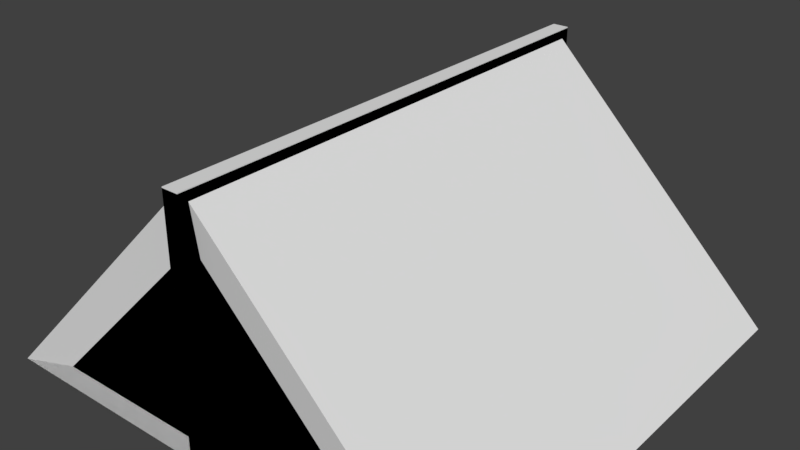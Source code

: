 # Source: ak_house.blend  (saved by Blender 2.78.0; exported with 4.5.12 LTS)
import bpy
from mathutils import Matrix  # noqa: F401  (used for matrix-valued properties, if any)

bpy.ops.wm.read_factory_settings(use_empty=True)
scene = bpy.context.scene
scene.name = 'Scene'

# ---- collections
col_collection_1 = bpy.data.collections.new('Collection 1'); scene.collection.children.link(col_collection_1)

# ---- materials (node trees are filled in below, after node groups)
mat_hause = bpy.data.materials.new('Hause')
mat_hause.alpha_threshold = 0.0
mat_hause.use_transparent_shadow = False
mat_hause.roughness = 0.5

# ---- material node trees

# ---- world
world_world = bpy.data.worlds.new('World'); scene.world = world_world
world_world.color = (0.05088, 0.05088, 0.05088)
world_world.use_sun_shadow = False
world_world.sun_shadow_jitter_overblur = 0.0
world_world.cycles.sampling_method = 'MANUAL'

# ---- meshes
me_cube_003 = bpy.data.meshes.new('Cube.003')
me_cube_003.from_pydata([(-73.99, -93.96, 13.96), (-100.0, 0.0, 0.9338), (73.91, -93.96, 13.96), (99.96, 0.0, 0.9338), (-0.04096, 0.0, 0.9338), (-0.04096, 0.0, 200.9), (-0.04096, -93.96, 13.96), (-0.04096, -93.96, 161.9), (-100.0, -96.35, 0.9338), (99.96, -96.35, 0.9338), (-0.04096, -96.35, 200.9), (-0.04096, -96.35, 0.9338)], [], [(10, 7, 2, 9), (6, 7, 0), (11, 9, 2, 6), (8, 11, 6, 0), (2, 7, 6), (10, 8, 0, 7), (4, 11, 8, 1), (3, 9, 11, 4), (5, 10, 9, 3), (1, 8, 10, 5)])
me_cube_003.materials.append(mat_hause)
me_cube_003.use_remesh_preserve_volume = False
me_cube_003.use_remesh_preserve_attributes = False
me_cube_003.use_mirror_vertex_groups = False
me_cube_003.update()
me_cube_001 = bpy.data.meshes.new('Cube.001')
me_cube_001.from_pydata([(-101.3, -100.0, 1.677), (-101.3, -100.0, 201.7), (-101.3, 100.0, 1.677), (-101.3, 100.0, 201.7), (98.75, -100.0, 1.677), (98.75, -100.0, 201.7), (98.75, 100.0, 1.677), (98.75, 100.0, 201.7), (-101.3, 22.47, 1.677), (-101.3, -22.47, 1.677), (-101.3, -22.47, 201.7), (-101.3, 22.47, 201.7), (98.75, -22.47, 1.677), (98.75, 22.47, 1.677), (98.75, 22.47, 201.7), (98.75, -22.47, 201.7), (-101.3, -100.0, 68.39), (-101.3, -100.0, 148.3), (-101.3, 100.0, 148.3), (-101.3, 100.0, 68.39), (98.75, 100.0, 148.3), (98.75, 100.0, 68.39), (98.75, -100.0, 148.3), (98.75, -100.0, 68.39), (98.75, 22.47, 148.3), (98.75, 22.47, 68.39), (98.75, -22.47, 148.3), (98.75, -22.47, 68.39), (-101.3, -22.47, 148.3), (-101.3, -22.47, 68.39), (-101.3, 22.47, 148.3), (-101.3, 22.47, 68.39)], [], [(30, 11, 3, 18), (18, 3, 7, 20), (26, 15, 5, 22), (22, 5, 1, 17), (9, 12, 4, 0), (15, 10, 1, 5), (7, 3, 11, 14), (14, 11, 10, 15), (2, 6, 13, 8), (29, 27, 12, 9), (20, 7, 14, 24), (24, 14, 15, 26), (17, 1, 10, 28), (28, 10, 11, 30), (27, 29, 28, 26), (31, 8, 13, 25), (0, 16, 29, 9), (16, 17, 28, 29), (25, 24, 30, 31), (24, 26, 28, 30), (6, 21, 25, 13), (21, 20, 24, 25), (4, 23, 16, 0), (23, 22, 17, 16), (12, 27, 23, 4), (27, 26, 22, 23), (2, 19, 21, 6), (19, 18, 20, 21), (8, 31, 19, 2), (31, 30, 18, 19)])
me_cube_001.materials.append(mat_hause)
me_cube_001.use_remesh_preserve_volume = False
me_cube_001.use_remesh_preserve_attributes = False
me_cube_001.use_mirror_vertex_groups = False
me_cube_001.update()
me_cube = bpy.data.meshes.new('Cube')
me_cube.from_pydata([(-101.3, -100.0, 2.411), (-101.3, -100.0, 202.4), (-101.3, 100.0, 2.411), (-101.3, 100.0, 202.4), (98.75, -100.0, 2.411), (98.75, -100.0, 202.4), (98.75, 100.0, 2.411), (98.75, 100.0, 202.4)], [], [(0, 1, 3, 2), (2, 3, 7, 6), (6, 7, 5, 4), (4, 5, 1, 0), (2, 6, 4, 0), (7, 3, 1, 5)])
me_cube.materials.append(mat_hause)
me_cube.use_remesh_preserve_volume = False
me_cube.use_remesh_preserve_attributes = False
me_cube.use_mirror_vertex_groups = False
me_cube.update()

# ---- objects
ob_house_roof = bpy.data.objects.new('House_Roof', me_cube_003)
ob_house_door = bpy.data.objects.new('House_Door', me_cube_001)
ob_house_wall = bpy.data.objects.new('House_Wall', me_cube)

# ---- transforms, parenting, visibility, modifiers, constraints
ob_house_roof.location = (0.0, 0.0, 0.0)
ob_house_roof.scale = (2.0, 2.0, 1.0)
ob_house_roof.hide_viewport = True
ob_house_roof.lineart.crease_threshold = 0.0
_m = ob_house_roof.modifiers.new('Mirror', 'MIRROR')
_m.use_axis = (True, True, False)
_m.use_clip = True
ob_house_door.location = (0.0, 0.0, 0.0)
ob_house_door.scale = (0.06548, 2.0, 0.9998)
ob_house_door.hide_viewport = True
ob_house_door.lineart.crease_threshold = 0.0
ob_house_wall.location = (0.0, 0.0, 7.629e-06)
ob_house_wall.scale = (0.06548, 2.0, 1.0)
ob_house_wall.lineart.crease_threshold = 0.0

# ---- collection membership
col_collection_1.objects.link(ob_house_roof)
col_collection_1.objects.link(ob_house_door)
col_collection_1.objects.link(ob_house_wall)

# ---- scene / render settings (as saved in the file)
scene.frame_start = 1; scene.frame_end = 250; scene.frame_set(1)
scene.render.engine = 'BLENDER_EEVEE_NEXT'
scene.render.resolution_percentage = 50
scene.render.dither_intensity = 0.0
scene.cycles.use_denoising = False
scene.cycles.samples = 128
scene.cycles.sampling_pattern = 'TABULATED_SOBOL'
scene.cycles.light_sampling_threshold = 0.0
scene.cycles.use_adaptive_sampling = False
scene.cycles.use_light_tree = False
scene.cycles.blur_glossy = 0.0
scene.cycles.sample_clamp_indirect = 0.0
scene.view_settings.view_transform = 'Standard'
scene.unit_settings.scale_length = 0.01
bpy.context.view_layer.update()

# ---- added for rendering (the .blend has no active camera and no usable light): camera, sun
cam_auto = bpy.data.cameras.new('AutoCamera')
cam_auto.lens = 50.0
cam_auto.sensor_width = 36.0
cam_auto.clip_end = 7972.63
ob_auto_camera = bpy.data.objects.new('AutoCamera', cam_auto)
scene.collection.objects.link(ob_auto_camera)
ob_auto_camera.location = (453.637, -545.139, 465.098)
ob_auto_camera.rotation_euler = (1.09748, -7.21219e-08, 0.694738)
scene.camera = ob_auto_camera
light_auto_sun = bpy.data.lights.new('AutoSun', 'SUN')
light_auto_sun.energy = 3.0
light_auto_sun.angle = 0.0523599
ob_auto_sun = bpy.data.objects.new('AutoSun', light_auto_sun)
scene.collection.objects.link(ob_auto_sun)
ob_auto_sun.rotation_euler = (0.872665, 0.174533, 0.523599)
bpy.context.view_layer.update()
